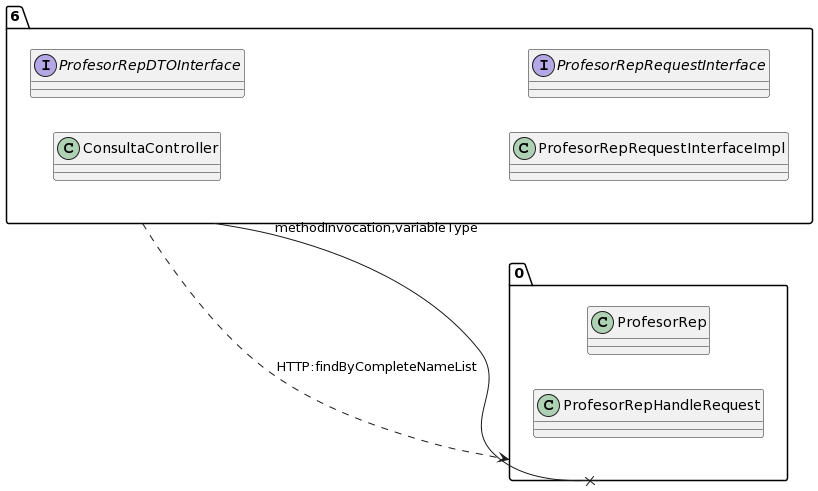

The diagram above was rendered by PlantUML. Its source (embedded in the PNG):
@startuml
allow_mixing
left to right direction
package "6"{
class ConsultaController
interface ProfesorRepDTOInterface
class ProfesorRepRequestInterfaceImpl
interface ProfesorRepRequestInterface

}
package "0"{
class ProfesorRep
class ProfesorRepHandleRequest

}
"6" --x "0":methodInvocation,variableType
"6" ..> "0":HTTP:findByCompleteNameList
@enduml